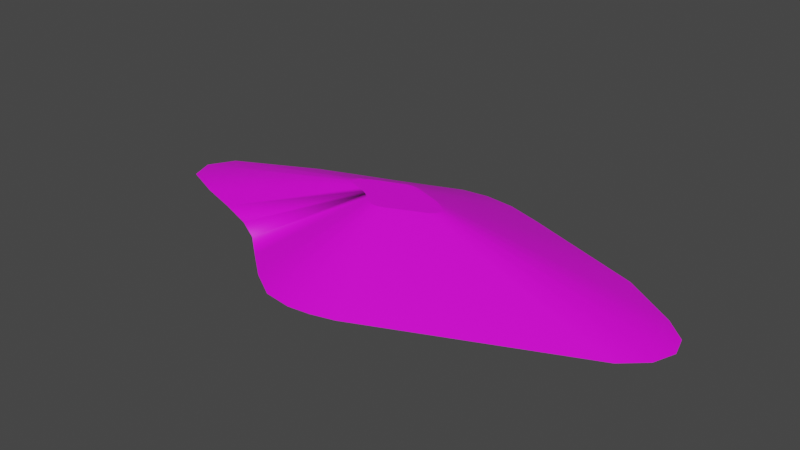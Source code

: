 # Source: terrain_steep_hill_166.blend  (saved by Blender 3.0.42; exported with 4.5.12 LTS)
import bpy
from mathutils import Matrix  # noqa: F401  (used for matrix-valued properties, if any)

bpy.ops.wm.read_factory_settings(use_empty=True)
scene = bpy.context.scene
scene.name = 'Scene'

# ---- collections
col_collection = bpy.data.collections.new('Collection'); scene.collection.children.link(col_collection)

# ---- images (referenced by path relative to the original .blend; pixels are not part of the script)
import os
ASSET_DIR = os.environ.get("B2B_ASSET_DIR", "")  # directory of the original .blend (textures are referenced by path, not embedded)
HERE = os.path.dirname(os.path.abspath(__file__))  # packed textures are extracted next to this script under _unpacked/

def load_image(name, relpath, width, height, colorspace="sRGB"):
    """Load a texture the original file referenced (path relative to the .blend, or extracted next to this script)."""
    p = next((c for c in (os.path.join(HERE, relpath), os.path.join(ASSET_DIR, relpath)) if relpath and os.path.exists(c)), "")
    if p:
        img = bpy.data.images.load(p, check_existing=True)
        img.name = name
    else:  # same state as the original file: an image datablock whose file is absent (Cycles renders it pink)
        img = bpy.data.images.new(name, width, height)
        img.source = "FILE"
        img.filepath = "//" + (relpath or name)
    img.colorspace_settings.name = colorspace
    return img
img_background_jpg = load_image('background.jpg', 'background.jpg', 1024, 1024, 'sRGB')

# ---- materials (node trees are filled in below, after node groups)
mat_default_obj_009 = bpy.data.materials.new('Default_OBJ.009')
mat_default_obj_009.use_transparent_shadow = False

# ---- material node trees
mat_default_obj_009.use_nodes = True; mat_default_obj_009.node_tree.nodes.clear()
_N = mat_default_obj_009.node_tree.nodes; _L = mat_default_obj_009.node_tree.links
n0 = _N.new('ShaderNodeBsdfPrincipled'); n0.name = 'Principled BSDF'; n0.location = (10, 300)
n0.distribution = 'GGX'
n0.subsurface_method = 'RANDOM_WALK_SKIN'
n0.inputs[3].default_value = 1.45
n0.inputs[27].default_value = (0.0, 0.0, 0.0, 1.0)
n0.inputs[28].default_value = 1.0
n1 = _N.new('ShaderNodeOutputMaterial'); n1.name = 'Material Output'; n1.location = (300, 300)
n2 = _N.new('ShaderNodeTexImage'); n2.name = 'Image Texture'; n2.location = (-319, 30)
n2.image = img_background_jpg
_L.new(n0.outputs[0], n1.inputs[0])
_L.new(n2.outputs[0], n0.inputs[0])
n1.is_active_output = True

# ---- world
world_world = bpy.data.worlds.new('World'); scene.world = world_world
world_world.use_nodes = True; world_world.node_tree.nodes.clear()
_N = world_world.node_tree.nodes; _L = world_world.node_tree.links
n0 = _N.new('ShaderNodeOutputWorld'); n0.name = 'World Output'; n0.location = (300, 300)
n1 = _N.new('ShaderNodeBackground'); n1.name = 'Background'; n1.location = (10, 300)
n1.inputs[0].default_value = (0.05088, 0.05088, 0.05088, 1.0)
_L.new(n1.outputs[0], n0.inputs[0])
n0.is_active_output = True
world_world.color = (0.05088, 0.05088, 0.05088)
world_world.use_sun_shadow = False
world_world.sun_shadow_jitter_overblur = 0.0

# ---- meshes
me_terrain_wooded_hill__116 = bpy.data.meshes.new('terrain Wooded Hill #116')
me_terrain_wooded_hill__116.from_pydata([(0.5192, -2.4, -0.2395), (-0.8175, -2.096, -0.2395), (0.1408, -2.449, -0.2395), (-0.3335, -2.387, -0.2395), (-0.3335, -2.387, -0.248), (0.1408, -2.449, -0.248), (-0.8175, -2.096, -0.248), (0.5192, -2.4, -0.248), (-1.285, -1.718, -0.248), (0.907, -2.294, -0.248), (0.907, -2.294, -0.2395), (-1.285, -1.718, -0.2395), (1.365, 1.968, -0.248), (-1.756, -1.329, -0.248), (-0.7892, 1.956, -0.248), (0.1713, -0.4204, 0.5394), (-1.756, -1.329, -0.248), (-1.756, -1.329, -0.2395), (-2.233, -1.063, -0.2395), (-1.756, -1.329, -0.2395), (-2.233, -1.063, -0.248), (-2.021, 1.49, -0.2395), (-2.733, 1.224, -0.2395), (-2.733, 1.224, -0.248), (0.8423, 0.1358, 0.5394), (0.0251, -0.45, 0.5394), (-2.877, -0.8237, -0.248), (-4.246, -0.3152, -0.2395), (-4.393, 0.08211, -0.2395), (-4.393, 0.08211, -0.248), (-4.246, -0.3152, -0.248), (-3.577, -0.5967, -0.248), (-4.141, 0.5199, -0.248), (-4.141, 0.5199, -0.2395), (-3.577, -0.5967, -0.2395), (-2.877, -0.8237, -0.2395), (-2.021, 1.49, -0.248), (-1.381, 1.725, -0.248), (-0.7892, 1.956, -0.248), (-0.7892, 1.956, -0.2395), (-1.381, 1.725, -0.2395), (-0.7892, 1.956, -0.2395), (-0.2497, 2.166, -0.248), (1.365, 1.968, -0.2395), (0.7363, 2.167, -0.2395), (-0.2497, 2.166, -0.2395), (0.2121, 2.223, -0.248), (0.2121, 2.223, -0.2395), (0.7363, 2.167, -0.248), (4.737, -0.4274, -0.2395), (4.877, -0.04866, -0.2395), (4.782, 0.2893, -0.2395), (4.877, -0.04866, -0.248), (4.782, 0.2893, -0.248), (4.424, 0.6207, -0.248), (-0.7919, 0.1165, 0.5394), (4.424, 0.6207, -0.2395), (3.497, 1.209, -0.2395), (-0.2652, 0.3465, 0.5394), (-0.1524, 0.3906, 0.5394), (2.207, 1.668, -0.2395), (4.367, -0.7591, -0.2395), (0.0973, -0.4405, 0.5394), (0.907, -2.294, -0.2395), (4.367, -0.7591, -0.248), (3.497, 1.209, -0.248), (2.207, 1.668, -0.248), (4.367, -0.7591, -0.2395), (4.737, -0.4274, -0.248), (-0.1577, -0.3826, 0.5394), (0.6656, 0.2481, 0.5394), (0.03871, 0.4415, 0.5394), (-0.84, 0.033, 0.5394), (0.1387, 0.4309, 0.5394), (-0.06539, -0.4381, 0.5394), (-0.247, -0.3105, 0.5394), (-0.3368, -0.2363, 0.5394), (-0.4279, -0.1855, 0.5394), (-0.3873, 0.3016, 0.5394), (-0.5232, 0.2508, 0.5394), (-0.0494, 0.4305, 0.5394), (0.902, -0.06421, 0.5394), (0.9288, 0.00805, 0.5394), (0.4194, 0.3356, 0.5394), (0.8314, -0.1275, 0.5394), (0.2587, 0.3928, 0.5394), (0.9107, 0.07253, 0.5394), (-0.6842, -0.09652, 0.5394), (-0.5507, -0.1398, 0.5394), (-0.812, -0.04281, 0.5394)], [], [(26, 18, 35, 31), (51, 56, 24, 86), (27, 34, 87, 89), (3, 1, 6, 4), (12, 43, 60, 66), (28, 33, 32, 29), (49, 67, 64, 68), (10, 67, 84, 15), (28, 27, 89, 72), (45, 41, 59, 80), (8, 16, 17, 18, 19, 13), (5, 2, 3, 4), (17, 16, 8, 11), (43, 12, 48, 44), (47, 45, 80, 71), (51, 50, 52, 53), (79, 55, 72, 89, 87, 88, 77, 76, 75, 69, 74, 25, 62, 15, 84, 81, 82, 86, 24, 70, 83, 85, 73, 71, 80, 59, 58, 78), (18, 17, 76, 77), (0, 10, 15, 62), (10, 9, 64, 67), (35, 34, 31), (21, 22, 79, 78), (3, 2, 25, 74), (2, 0, 62, 25), (57, 65, 66, 60), (40, 21, 78, 58), (20, 18, 26), (35, 18, 77, 88), (11, 1, 69, 75), (41, 45, 42, 14), (34, 35, 88, 87), (9, 7, 5, 4, 6, 8, 13, 20, 26, 31, 30, 29, 32, 23, 36, 37, 14, 42, 46, 48, 12, 66, 65, 54, 53, 52, 68, 64), (38, 39, 40, 41, 14, 37), (44, 47, 71, 73), (33, 22, 23, 32), (2, 5, 7, 0), (46, 47, 44, 48), (30, 27, 28, 29), (31, 34, 27, 30), (22, 33, 55, 79), (10, 67, 61, 63), (33, 28, 72, 55), (50, 51, 86, 82), (17, 11, 75, 76), (47, 46, 42, 45), (1, 3, 74, 69), (1, 11, 8, 6), (43, 44, 73, 85), (21, 36, 23, 22), (56, 65, 57), (56, 54, 65), (41, 40, 58, 59), (38, 37, 36, 21, 40, 39), (56, 57, 70, 24), (60, 43, 85, 83), (0, 7, 9, 10), (67, 49, 81, 84), (49, 68, 52, 50), (18, 20, 13, 19), (57, 60, 83, 70), (49, 50, 82, 81), (54, 56, 51, 53)])
me_terrain_wooded_hill__116.polygons.foreach_set('use_smooth', [True] * 62)
_k = set([(0, 2), (0, 7), (0, 10), (1, 3), (1, 6), (1, 11), (2, 3), (2, 5), (3, 4), (4, 5), (4, 6), (5, 7), (6, 8), (7, 9), (8, 13), (8, 16), (9, 10), (9, 64), (10, 67), (11, 17), (12, 43), (12, 48), (12, 66), (13, 19), (13, 20), (14, 37), (14, 41), (14, 42), (15, 62), (15, 84), (16, 17), (17, 18), (18, 19), (18, 20), (18, 35), (20, 26), (21, 22), (21, 40), (22, 23), (22, 33), (23, 32), (23, 36), (24, 70), (24, 86), (25, 62), (25, 74), (26, 31), (27, 28), (27, 30), (27, 34), (28, 29), (28, 33), (29, 30), (29, 32), (30, 31), (31, 34), (32, 33), (34, 35), (36, 37), (37, 38), (38, 39), (39, 40), (40, 41), (41, 45), (42, 45), (42, 46), (43, 44), (43, 60), (44, 47), (44, 48), (45, 47), (46, 47), (46, 48), (49, 50), (49, 67), (49, 68), (50, 51), (50, 52), (51, 53), (51, 56), (52, 53), (52, 68), (53, 54), (54, 56), (54, 65), (55, 72), (55, 79), (56, 57), (57, 60), (57, 65), (58, 59), (58, 78), (59, 80), (61, 63), (64, 67), (64, 68), (65, 66), (69, 74), (69, 75), (70, 83), (71, 73), (71, 80), (72, 89), (73, 85), (75, 76), (76, 77), (77, 88), (78, 79), (81, 82), (81, 84), (82, 86), (83, 85), (87, 88), (87, 89)])
me_terrain_wooded_hill__116.attributes.new('sharp_edge', 'BOOLEAN', 'EDGE').data.foreach_set('value', [ (min(e.vertices), max(e.vertices)) in _k for e in me_terrain_wooded_hill__116.edges])
_uv = me_terrain_wooded_hill__116.uv_layers.new(name='UVMap')
_uv.uv.foreach_set('vector', [0.9991, 0.8159, 0.9981, 0.8885, 0.9981, 0.8159, 0.9991, 0.7373, 0.3763, 0.0283, 0.4239, 0.05205, 0.5116, 0.4339, 0.5025, 0.4294, 0.6636, 0.9749, 0.6091, 0.9174, 0.5469, 0.599, 0.5573, 0.61, 0.9991, 0.4958, 0.9991, 0.5515, 0.9981, 0.5515, 0.9981, 0.4958, 0.5916, 0.5148, 0.5916, 0.5203, 0.6772, 0.5203, 0.6772, 0.5148, 0.9733, 0.5143, 0.9158, 0.5143, 0.9158, 0.5198, 0.9733, 0.5198, 0.9991, 0.2614, 0.9991, 0.2086, 1.0, 0.2086, 1.0, 0.2614, 0.2629, 0.5249, 0.2856, 0.1115, 0.4852, 0.4453, 0.4809, 0.5241, 0.7098, 0.9745, 0.6636, 0.9749, 0.5573, 0.61, 0.5661, 0.6099, 0.7619, 0.4699, 0.7614, 0.5332, 0.576, 0.5257, 0.5761, 0.5136, 0.3282, 0.7103, 0.2774, 0.6561, 0.2774, 0.6561, 0.2259, 0.619, 0.2774, 0.6561, 0.2774, 0.6561, 0.9981, 0.4435, 0.9991, 0.4435, 0.9991, 0.4958, 0.9981, 0.4958, 0.9991, 0.6615, 0.9981, 0.6615, 0.9981, 0.6063, 0.9991, 0.6063, 0.5916, 0.5203, 0.5916, 0.5148, 0.5276, 0.5148, 0.5276, 0.5203, 0.7499, 0.4204, 0.7619, 0.4699, 0.5761, 0.5136, 0.5738, 0.5042, 0.7236, 0.8625, 0.7442, 0.8743, 0.7428, 0.8768, 0.7222, 0.865, 0.5761, 0.5691, 0.5728, 0.6018, 0.5661, 0.6099, 0.5573, 0.61, 0.5469, 0.599, 0.5374, 0.5871, 0.528, 0.5763, 0.5193, 0.5689, 0.5082, 0.5626, 0.4974, 0.5563, 0.4882, 0.549, 0.4835, 0.5402, 0.4817, 0.5325, 0.4809, 0.5241, 0.4852, 0.4453, 0.4889, 0.4356, 0.4952, 0.43, 0.5025, 0.4294, 0.5116, 0.4339, 0.5299, 0.4476, 0.5483, 0.4694, 0.5603, 0.4836, 0.5689, 0.4944, 0.5738, 0.5042, 0.5761, 0.5136, 0.576, 0.5257, 0.5759, 0.539, 0.576, 0.5532, 0.5096, 0.7981, 0.4641, 0.7597, 0.5193, 0.5689, 0.528, 0.5763, 0.2671, 0.5686, 0.2629, 0.5249, 0.4809, 0.5241, 0.4817, 0.5325, 0.9991, 0.3615, 0.9981, 0.3615, 0.9981, 0.0, 0.9991, 0.0, 0.9981, 0.8159, 0.9981, 0.7373, 0.9991, 0.7373, 0.7615, 0.6772, 0.7619, 0.7603, 0.5761, 0.5691, 0.576, 0.5532, 0.3014, 0.6553, 0.2767, 0.6092, 0.4835, 0.5402, 0.4882, 0.549, 0.2767, 0.6092, 0.2671, 0.5686, 0.4817, 0.5325, 0.4835, 0.5402, 0.8084, 0.5203, 0.8084, 0.5148, 0.6772, 0.5148, 0.6772, 0.5203, 0.7607, 0.6026, 0.7615, 0.6772, 0.576, 0.5532, 0.5759, 0.539, 0.9991, 0.8885, 0.9981, 0.8885, 0.9991, 0.8159, 0.5589, 0.8546, 0.5096, 0.7981, 0.528, 0.5763, 0.5374, 0.5871, 0.4063, 0.7266, 0.3497, 0.6935, 0.4974, 0.5563, 0.5082, 0.5626, 1.0, 0.0, 1.0, 0.02778, 0.9991, 0.02778, 0.9991, 1.197e-07, 0.6091, 0.9174, 0.5589, 0.8546, 0.5374, 0.5871, 0.5469, 0.599, 0.02064, 0.9798, 0.02056, 0.9807, 0.02037, 0.9815, 0.01989, 0.9824, 0.01895, 0.9831, 0.01785, 0.9838, 0.01672, 0.9844, 0.01583, 0.9852, 0.01487, 0.9863, 0.01389, 0.9875, 0.01283, 0.9886, 0.01193, 0.9886, 0.01125, 0.9878, 0.01091, 0.9844, 0.01092, 0.9828, 0.01094, 0.9814, 0.01092, 0.98, 0.01091, 0.9788, 0.01115, 0.9778, 0.01165, 0.9768, 0.01252, 0.9757, 0.01375, 0.9743, 0.01563, 0.972, 0.0175, 0.9706, 0.01843, 0.9702, 0.01917, 0.9702, 0.01982, 0.9708, 0.0202, 0.9718, 0.9604, 0.5401, 0.9604, 0.5401, 0.8966, 0.5724, 0.9604, 0.5401, 0.9604, 0.5401, 0.8966, 0.5724, 0.724, 0.369, 0.7499, 0.4204, 0.5738, 0.5042, 0.5689, 0.4944, 0.03156, 0.5203, 0.1748, 0.5203, 0.1748, 0.5148, 0.03156, 0.5148, 0.9991, 0.4435, 0.9981, 0.4435, 0.9981, 0.4028, 0.9991, 0.4028, 0.9991, 0.06062, 1.0, 0.06062, 1.0, 0.1069, 0.9991, 0.1069, 0.3478, 0.5211, 0.3478, 0.5269, 0.4032, 0.5269, 0.4032, 0.5211, 0.9991, 0.7373, 0.9981, 0.7373, 0.9981, 0.6615, 0.9991, 0.6615, 0.7619, 0.7603, 0.7446, 0.9317, 0.5728, 0.6018, 0.5761, 0.5691, 0.482, 0.9902, 0.7523, 0.8624, 0.7523, 0.8624, 0.482, 0.9902, 0.7446, 0.9317, 0.7098, 0.9745, 0.5661, 0.6099, 0.5728, 0.6018, 0.3382, 0.03172, 0.3763, 0.0283, 0.5025, 0.4294, 0.4952, 0.43, 0.4641, 0.7597, 0.4063, 0.7266, 0.5082, 0.5626, 0.5193, 0.5689, 1.0, 0.06062, 0.9991, 0.06062, 0.9991, 0.02778, 1.0, 0.02778, 0.3497, 0.6935, 0.3014, 0.6553, 0.4882, 0.549, 0.4974, 0.5563, 0.9991, 0.5515, 0.9991, 0.6063, 0.9981, 0.6063, 0.9981, 0.5515, 0.6794, 0.3125, 0.724, 0.369, 0.5689, 0.4944, 0.5603, 0.4836, 1.0, 0.1443, 0.9991, 0.1443, 0.9991, 0.1069, 1.0, 0.1069, 0.9026, 0.5203, 0.8084, 0.5148, 0.8084, 0.5203, 0.9026, 0.5203, 0.9026, 0.5148, 0.8084, 0.5148, 0.7614, 0.5332, 0.7607, 0.6026, 0.5759, 0.539, 0.576, 0.5257, 0.9991, 0.2086, 0.9991, 0.1783, 0.9991, 0.1443, 1.0, 0.1443, 1.0, 0.1783, 1.0, 0.2086, 0.4239, 0.05205, 0.5197, 0.1239, 0.5299, 0.4476, 0.5116, 0.4339, 0.6163, 0.238, 0.6794, 0.3125, 0.5603, 0.4836, 0.5483, 0.4694, 0.9991, 0.4028, 0.9981, 0.4028, 0.9981, 0.3615, 0.9991, 0.3615, 0.2856, 0.1115, 0.3051, 0.06078, 0.4889, 0.4356, 0.4852, 0.4453, 0.9991, 0.2614, 1.0, 0.2614, 1.0, 0.3043, 0.9991, 0.3043, 0.9981, 0.8885, 0.9991, 0.8885, 0.9991, 0.9432, 0.9981, 0.9432, 0.5197, 0.1239, 0.6163, 0.238, 0.5483, 0.4694, 0.5299, 0.4476, 0.3051, 0.06078, 0.3382, 0.03172, 0.4952, 0.43, 0.4889, 0.4356, 0.4991, 0.9466, 0.5, 0.9466, 0.5, 1.0, 0.4991, 1.0])
me_terrain_wooded_hill__116.materials.append(mat_default_obj_009)
me_terrain_wooded_hill__116.use_remesh_fix_poles = True
me_terrain_wooded_hill__116.use_remesh_preserve_attributes = False
me_terrain_wooded_hill__116.update()
me_terrain_wooded_hill__116.normals_split_custom_set([tuple(v) for v in zip(*[iter([-0.3482, -0.9374, -4.8e-05, -0.3492, -0.937, -2.329e-07, -0.3088, -0.9511, -1.947e-05, -0.3082, -0.9513, 0.0001039, 0.1909, 0.0998, 0.9765, 0.1797, 0.2148, 0.96, 0.1736, 0.2487, 0.9529, 0.1874, 0.1451, 0.9715, -0.207, -0.1534, 0.9662, -0.168, -0.4186, 0.8925, -0.1563, -0.4585, 0.8748, -0.188, -0.3021, 0.9345, -0.5148, -0.8573, 0.0, -0.5148, -0.8573, 0.0, -0.5148, -0.8573, 0.0, -0.5148, -0.8573, 0.0, 0.3352, 0.9422, 0.0, 0.3352, 0.9422, 0.0, 0.3351, 0.9422, 0.0, 0.3351, 0.9422, 0.0, -0.8667, 0.4989, 0.0, -0.8667, 0.4989, 0.0, -0.8667, 0.4989, 0.0, -0.8667, 0.4989, 0.0, 0.6676, -0.7445, 0.0, 0.6676, -0.7445, 0.0, 0.6676, -0.7445, 0.0, 0.6676, -0.7445, 0.0, 0.1397, -0.3419, 0.9293, 0.1903, -0.2355, 0.9531, 0.1364, -0.2848, 0.9488, 0.1022, -0.3367, 0.936, -0.2139, 0.01515, 0.9767, -0.207, -0.1534, 0.9662, -0.188, -0.3021, 0.9345, -0.2137, 0.02463, 0.9766, -0.0968, 0.3983, 0.9121, -0.319, 0.3468, 0.882, 0.01976, 0.4212, 0.9068, -0.1046, 0.3972, 0.9117, -0.7712, 0.6367, -4.371e-08, 0.0, 0.0, 0.0, 0.0, 0.0, 0.0, -0.8735, 0.4868, -4.371e-08, 0.0, 0.0, 0.0, 0.0, 0.0, 0.0, -0.1303, -0.9915, 0.0, -0.1303, -0.9915, 0.0, -0.1303, -0.9915, 0.0, -0.1303, -0.9915, 0.0, -0.6367, -0.7712, -5.741e-05, -0.6367, -0.7712, -5.741e-05, -0.6289, -0.7775, -5.787e-05, -0.6366, -0.7712, -5.787e-05, 0.3025, 0.9532, 0.0, 0.3025, 0.9532, 0.0, 0.3025, 0.9532, 0.0, 0.3025, 0.9532, 0.0, -0.000963, 0.4007, 0.9162, -0.0968, 0.3983, 0.9121, -0.1046, 0.3972, 0.9117, -0.006691, 0.4012, 0.916, 0.9628, 0.2704, 3.122e-07, 0.9628, 0.2704, 3.122e-07, 0.9628, 0.2704, 3.122e-07, 0.9628, 0.2704, 3.122e-07, 1.925e-09, -1.484e-07, 1.0, 1.925e-09, -1.484e-07, 1.0, 1.925e-09, -1.484e-07, 1.0, 1.925e-09, -1.484e-07, 1.0, 1.925e-09, -1.484e-07, 1.0, 1.925e-09, -1.484e-07, 1.0, 1.925e-09, -1.484e-07, 1.0, 1.925e-09, -1.484e-07, 1.0, 1.925e-09, -1.484e-07, 1.0, 1.925e-09, -1.484e-07, 1.0, 1.925e-09, -1.484e-07, 1.0, 1.925e-09, -1.484e-07, 1.0, 1.925e-09, -1.484e-07, 1.0, 1.925e-09, -1.484e-07, 1.0, 1.925e-09, -1.484e-07, 1.0, 1.925e-09, -1.484e-07, 1.0, 1.925e-09, -1.484e-07, 1.0, 1.925e-09, -1.484e-07, 1.0, 1.925e-09, -1.484e-07, 1.0, 1.925e-09, -1.484e-07, 1.0, 1.925e-09, -1.484e-07, 1.0, 1.925e-09, -1.484e-07, 1.0, 1.925e-09, -1.484e-07, 1.0, 1.925e-09, -1.484e-07, 1.0, 1.925e-09, -1.484e-07, 1.0, 1.925e-09, -1.484e-07, 1.0, 1.925e-09, -1.484e-07, 1.0, 1.925e-09, -1.484e-07, 1.0, 0.5155, -0.1274, 0.8474, 0.3818, -0.684, 0.6216, -0.7742, 0.1084, 0.6236, -0.7646, -0.4962, 0.4114, 0.07135, -0.3552, 0.9321, 0.1397, -0.3419, 0.9293, 0.1022, -0.3367, 0.936, 0.07094, -0.3553, 0.9321, 0.3714, -0.9285, 1.424e-05, 0.3714, -0.9285, 1.772e-06, 0.4448, -0.8956, 2.077e-06, 0.4448, -0.8956, -2.064e-06, -0.3088, -0.9511, -1.947e-05, -0.3086, -0.9512, 0.0001049, -0.3082, -0.9513, 0.0001039, -0.1534, 0.3911, 0.9075, -0.1632, 0.3525, 0.9215, -0.1569, 0.3859, 0.9091, -0.1386, 0.397, 0.9073, -0.1158, -0.3549, 0.9277, 0.001394, -0.363, 0.9318, -0.001902, -0.3631, 0.9317, -0.1344, -0.3518, 0.9264, 0.001394, -0.363, 0.9318, 0.07135, -0.3552, 0.9321, 0.07094, -0.3553, 0.9321, -0.001902, -0.3631, 0.9317, 0.335, 0.9422, 0.0, 0.335, 0.9422, 0.0, 0.3351, 0.9422, 0.0, 0.3351, 0.9422, 0.0, -0.2401, 0.3856, 0.8909, -0.1534, 0.3911, 0.9075, -0.1386, 0.397, 0.9073, -0.05606, 0.3973, 0.916, -0.3486, -0.9373, 0.0, -0.3492, -0.937, -2.329e-07, -0.3482, -0.9374, -4.8e-05, -0.1746, -0.4582, 0.8716, 0.5155, -0.1274, 0.8474, -0.7646, -0.4962, 0.4114, -0.1431, -0.456, 0.8784, -0.2538, -0.3185, 0.9133, -0.2261, -0.3296, 0.9166, -0.2335, -0.3264, 0.9159, -0.2616, -0.3122, 0.9133, -0.3621, 0.9322, -2.423e-05, -0.3621, 0.9322, -2.423e-05, -0.3621, 0.9322, -2.423e-05, -0.3621, 0.9322, -2.423e-05, -0.168, -0.4186, 0.8925, -0.1746, -0.4582, 0.8716, -0.1431, -0.456, 0.8784, -0.1563, -0.4585, 0.8748, 2.804e-10, 3.321e-08, -1.0, 2.804e-10, 3.321e-08, -1.0, 2.804e-10, 3.321e-08, -1.0, 2.804e-10, 3.321e-08, -1.0, 2.804e-10, 3.321e-08, -1.0, 2.804e-10, 3.321e-08, -1.0, 2.804e-10, 3.321e-08, -1.0, 2.804e-10, 3.321e-08, -1.0, 2.804e-10, 3.321e-08, -1.0, 2.804e-10, 3.321e-08, -1.0, 2.804e-10, 3.321e-08, -1.0, 2.804e-10, 3.321e-08, -1.0, 2.804e-10, 3.321e-08, -1.0, 2.804e-10, 3.321e-08, -1.0, 2.804e-10, 3.321e-08, -1.0, 2.804e-10, 3.321e-08, -1.0, 2.804e-10, 3.321e-08, -1.0, 2.804e-10, 3.321e-08, -1.0, 2.804e-10, 3.321e-08, -1.0, 2.804e-10, 3.321e-08, -1.0, 2.804e-10, 3.321e-08, -1.0, 2.804e-10, 3.321e-08, -1.0, 2.804e-10, 3.321e-08, -1.0, 2.804e-10, 3.321e-08, -1.0, 2.804e-10, 3.321e-08, -1.0, 2.804e-10, 3.321e-08, -1.0, 2.804e-10, 3.321e-08, -1.0, 2.804e-10, 3.321e-08, -1.0, -0.02753, 0.1645, -0.986, -0.03692, 0.1387, -0.9896, -0.01592, 0.1437, -0.9895, -0.03644, 0.1388, -0.9897, -0.02729, 0.1645, -0.986, -0.01592, 0.1437, -0.9895, 0.08315, 0.3839, 0.9196, -0.000963, 0.4007, 0.9162, -0.006691, 0.4012, 0.916, 0.07757, 0.3857, 0.9193, -0.4349, 0.9005, 1.284e-10, -0.46, 0.8879, -1.392e-05, -0.46, 0.8879, -2.749e-10, -0.4349, 0.9005, 1.756e-05, 0.1299, -0.9915, 0.0, 0.1299, -0.9915, 0.0, 0.1299, -0.9915, 0.0, 0.1299, -0.9915, 0.0, 0.1056, 0.9944, 0.0, 0.1056, 0.9944, 0.0, 0.1056, 0.9944, 0.0, 0.1056, 0.9944, 0.0, -0.938, -0.3466, 0.0, -0.938, -0.3466, 0.0, -0.938, -0.3466, 0.0, -0.938, -0.3466, 0.0, -0.3876, -0.9218, 5.312e-05, -0.3876, -0.9218, 5.312e-05, -0.3876, -0.9218, 5.312e-05, -0.3876, -0.9218, 5.312e-05, -0.1632, 0.3525, 0.9215, -0.2063, 0.1703, 0.9636, -0.1798, 0.2792, 0.9433, -0.1569, 0.3859, 0.9091, 0.0, 0.0, 1.0, 0.0, 0.0, 1.0, 0.0, 0.0, 1.0, 0.0, 0.0, 1.0, -0.2063, 0.1703, 0.9636, -0.2139, 0.01515, 0.9767, -0.2137, 0.02463, 0.9766, -0.1798, 0.2792, 0.9433, 0.1935, -0.007073, 0.9811, 0.1909, 0.0998, 0.9765, 0.1874, 0.1451, 0.9715, 0.1934, -0.009205, 0.9811, 0.3818, -0.684, 0.6216, -0.2538, -0.3185, 0.9133, -0.2616, -0.3122, 0.9133, -0.7742, 0.1084, 0.6236, -0.1231, 0.9924, 0.0, -0.1231, 0.9924, 0.0, -0.1231, 0.9924, 0.0, -0.1231, 0.9924, 0.0, -0.2261, -0.3296, 0.9166, -0.1158, -0.3549, 0.9277, -0.1344, -0.3518, 0.9264, -0.2335, -0.3264, 0.9159, -0.6289, -0.7775, -5.832e-05, -0.6366, -0.7712, -5.787e-05, -0.6289, -0.7775, -5.787e-05, -0.6289, -0.7775, -5.832e-05, 0.125, 0.3679, 0.9214, 0.08315, 0.3839, 0.9196, 0.07757, 0.3857, 0.9193, 0.123, 0.3692, 0.9212, -0.3449, 0.9386, -3.9e-06, -0.35, 0.9367, -8.555e-06, -0.35, 0.9367, -1.845e-05, -0.35, 0.9367, -1.845e-05, 0.5363, 0.844, 0.0, 0.5363, 0.844, 0.0, 0.5363, 0.844, 0.0, 0.5363, 0.844, 0.0, 0.5363, 0.844, 0.0, 0.5363, 0.844, 0.0, -0.319, 0.3468, 0.882, -0.2401, 0.3856, 0.8909, -0.05606, 0.3973, 0.916, 0.01976, 0.4212, 0.9068, -0.3638, 0.9315, 1.065e-05, -0.3449, 0.9386, 1.065e-05, -0.35, 0.9367, -8.555e-06, -0.3449, 0.9386, -3.9e-06, -0.3638, 0.9315, 1.568e-05, -0.3638, 0.9315, 1.216e-05, 0.1797, 0.2148, 0.96, 0.1605, 0.2914, 0.943, 0.141, 0.3386, 0.9303, 0.1736, 0.2487, 0.9529, 0.1298, 0.3649, 0.922, 0.125, 0.3679, 0.9214, 0.123, 0.3692, 0.9212, 0.1298, 0.3648, 0.922, 0.262, -0.9651, 0.0, 0.262, -0.9651, 0.0, 0.262, -0.9651, 0.0, 0.262, -0.9651, 0.0, 0.1903, -0.2355, 0.9531, 0.1877, -0.1113, 0.9759, 0.1829, -0.1518, 0.9713, 0.1364, -0.2848, 0.9488, 0.9377, -0.3473, 0.0, 0.9377, -0.3473, 0.0, 0.9377, -0.3473, 0.0, 0.9377, -0.3473, 0.0, -0.4869, -0.8735, 0.0, -0.4869, -0.8735, 0.0, -0.4869, -0.8735, 0.0, -0.4869, -0.8735, 0.0, 0.1605, 0.2914, 0.943, 0.1298, 0.3649, 0.922, 0.1298, 0.3648, 0.922, 0.141, 0.3386, 0.9303, 0.1877, -0.1113, 0.9759, 0.1935, -0.007073, 0.9811, 0.1934, -0.009205, 0.9811, 0.1829, -0.1518, 0.9713, 0.6791, 0.7341, 0.0, 0.6791, 0.7341, 0.0, 0.6791, 0.7341, 0.0, 0.6791, 0.7341, 0.0])] * 3)])

# ---- objects
ob_terrain_steep_hill__166 = bpy.data.objects.new('terrain Steep Hill #166', me_terrain_wooded_hill__116)

# ---- transforms, parenting, visibility, modifiers, constraints
ob_terrain_steep_hill__166.location = (0.0, 0.0, 0.0)

# ---- collection membership
col_collection.objects.link(ob_terrain_steep_hill__166)

# ---- scene / render settings (as saved in the file)
scene.frame_start = 1; scene.frame_end = 250; scene.frame_set(1)
scene.render.engine = 'BLENDER_EEVEE_NEXT'
scene.cycles.sampling_pattern = 'TABULATED_SOBOL'
scene.cycles.use_light_tree = False
scene.view_settings.view_transform = 'Filmic'
bpy.context.view_layer.update()

# ---- added for rendering (the .blend has no active camera and no usable light): camera, sun
cam_auto = bpy.data.cameras.new('AutoCamera')
cam_auto.lens = 50.0
cam_auto.sensor_width = 36.0
cam_auto.clip_end = 1000.0
ob_auto_camera = bpy.data.objects.new('AutoCamera', cam_auto)
scene.collection.objects.link(ob_auto_camera)
ob_auto_camera.location = (9.87383, -11.6715, 7.85125)
ob_auto_camera.rotation_euler = (1.09748, -7.21219e-08, 0.694738)
scene.camera = ob_auto_camera
light_auto_sun = bpy.data.lights.new('AutoSun', 'SUN')
light_auto_sun.energy = 3.0
light_auto_sun.angle = 0.0523599
ob_auto_sun = bpy.data.objects.new('AutoSun', light_auto_sun)
scene.collection.objects.link(ob_auto_sun)
ob_auto_sun.rotation_euler = (0.872665, 0.174533, 0.523599)
bpy.context.view_layer.update()

